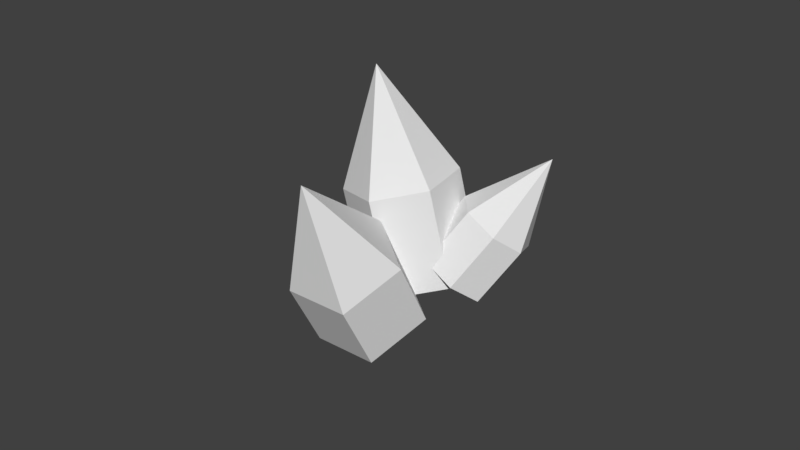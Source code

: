 # Source: crystal01.blend  (saved by Blender 2.82.7; exported with 4.5.12 LTS)
import bpy
from mathutils import Matrix  # noqa: F401  (used for matrix-valued properties, if any)

bpy.ops.wm.read_factory_settings(use_empty=True)
scene = bpy.context.scene
scene.name = 'Scene'

# ---- collections
col_collection_1 = bpy.data.collections.new('Collection 1'); scene.collection.children.link(col_collection_1)

# ---- world
world_world = bpy.data.worlds.new('World'); scene.world = world_world
world_world.color = (0.05088, 0.05088, 0.05088)
world_world.use_sun_shadow = False
world_world.sun_shadow_jitter_overblur = 0.0
world_world.cycles.sampling_method = 'MANUAL'

# ---- meshes
me_cone_006 = bpy.data.meshes.new('Cone.006')
me_cone_006.from_pydata([(-0.689, 4.619, -1.627), (-0.689, 3.619, 0.4506), (0.09278, 4.243, -1.627), (0.2859, 3.397, -1.627), (-0.2552, 2.718, -1.627), (-1.123, 2.718, -1.627), (-1.664, 3.397, -1.627), (-1.471, 4.243, -1.627), (-0.689, 4.619, -3.236), (0.09278, 4.243, -3.236), (0.2859, 3.397, -3.236), (-0.2552, 2.718, -3.236), (-1.123, 2.718, -3.236), (-1.664, 3.397, -3.236), (-1.471, 4.243, -3.236), (-0.301, 1.221, -2.998), (1.596, -1.22, -2.547), (1.22, 1.831, -3.105), (1.915, 1.226, -4.464), (0.8237, 0.2418, -5.198), (-0.5461, 0.2389, -4.291), (-0.9814, 2.738, -4.021), (0.5398, 3.348, -4.128), (1.235, 2.743, -5.488), (0.1434, 1.759, -6.221), (-1.226, 1.756, -5.315), (-2.752, 1.94, -1.782), (-1.828, -0.7933, -0.3822), (-1.481, 2.284, -1.213), (-0.2828, 1.678, -1.717), (-0.3552, 0.7289, -2.789), (-1.626, 0.3847, -3.357), (-2.824, 0.9902, -2.854), (-2.511, 3.806, -3.452), (-1.24, 4.151, -2.883), (-0.04156, 3.545, -3.387), (-0.114, 2.596, -4.459), (-1.385, 2.251, -5.027), (-2.583, 2.857, -4.524)], [], [(0, 1, 2), (2, 1, 3), (3, 1, 4), (4, 1, 5), (5, 1, 6), (6, 1, 7), (7, 1, 0), (6, 7, 14, 13), (5, 6, 13, 12), (4, 5, 12, 11), (3, 4, 11, 10), (2, 3, 10, 9), (7, 0, 8, 14), (0, 2, 9, 8), (15, 16, 17), (17, 16, 18), (18, 16, 19), (19, 16, 20), (20, 16, 15), (19, 20, 25, 24), (18, 19, 24, 23), (17, 18, 23, 22), (15, 17, 22, 21), (20, 15, 21, 25), (26, 27, 28), (28, 27, 29), (29, 27, 30), (30, 27, 31), (31, 27, 32), (32, 27, 26), (31, 32, 38, 37), (30, 31, 37, 36), (29, 30, 36, 35), (28, 29, 35, 34), (32, 26, 33, 38), (26, 28, 34, 33)])
me_cone_006.materials.append(None)
me_cone_006.use_remesh_preserve_volume = False
me_cone_006.use_remesh_preserve_attributes = False
me_cone_006.use_mirror_vertex_groups = False
me_cone_006.update()

# ---- objects
ob_crystal01 = bpy.data.objects.new('Crystal01', me_cone_006)

# ---- transforms, parenting, visibility, modifiers, constraints
ob_crystal01.location = (0.0, 0.0, 0.0)
ob_crystal01.rotation_euler = (-0.6404, -0.0, -0.8438)
ob_crystal01.scale = (0.6974, 0.6974, 0.6974)
ob_crystal01.lineart.crease_threshold = 0.0

# ---- collection membership
col_collection_1.objects.link(ob_crystal01)

# ---- scene / render settings (as saved in the file)
scene.frame_start = 1; scene.frame_end = 250; scene.frame_set(1)
scene.render.engine = 'BLENDER_EEVEE_NEXT'
scene.render.resolution_percentage = 50
scene.render.dither_intensity = 0.0
scene.cycles.use_denoising = False
scene.cycles.samples = 128
scene.cycles.sampling_pattern = 'TABULATED_SOBOL'
scene.cycles.use_adaptive_sampling = False
scene.cycles.use_light_tree = False
scene.cycles.blur_glossy = 0.0
scene.cycles.sample_clamp_indirect = 0.0
scene.view_settings.view_transform = 'Standard'
bpy.context.view_layer.update()

# ---- added for rendering (the .blend has no active camera and no usable light): camera, sun
cam_auto = bpy.data.cameras.new('AutoCamera')
cam_auto.lens = 50.0
cam_auto.sensor_width = 36.0
cam_auto.clip_end = 1000.0
ob_auto_camera = bpy.data.objects.new('AutoCamera', cam_auto)
scene.collection.objects.link(ob_auto_camera)
ob_auto_camera.location = (9.95164, -12.3511, 5.95867)
ob_auto_camera.rotation_euler = (1.09748, -7.21219e-08, 0.694738)
scene.camera = ob_auto_camera
light_auto_sun = bpy.data.lights.new('AutoSun', 'SUN')
light_auto_sun.energy = 3.0
light_auto_sun.angle = 0.0523599
ob_auto_sun = bpy.data.objects.new('AutoSun', light_auto_sun)
scene.collection.objects.link(ob_auto_sun)
ob_auto_sun.rotation_euler = (0.872665, 0.174533, 0.523599)
bpy.context.view_layer.update()
